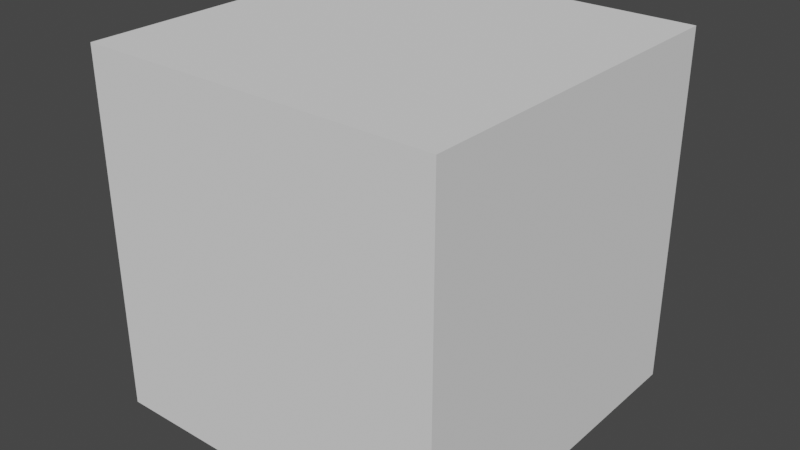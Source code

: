 # Source: modifiers.blend  (saved by Blender 4.0.35; exported with 4.5.12 LTS)
import bpy
from mathutils import Matrix  # noqa: F401  (used for matrix-valued properties, if any)

bpy.ops.wm.read_factory_settings(use_empty=True)
scene = bpy.context.scene
scene.name = 'Scene'

# ---- collections
col_collection = bpy.data.collections.new('Collection'); scene.collection.children.link(col_collection)

# ---- node groups
ng_mask = bpy.data.node_groups.new('Mask', 'GeometryNodeTree')
_s = ng_mask.interface.new_socket(name='Geometry', in_out='OUTPUT', socket_type='NodeSocketGeometry')
_s = ng_mask.interface.new_socket(name='Geometry', in_out='INPUT', socket_type='NodeSocketGeometry')
_s = ng_mask.interface.new_socket(name='Object', in_out='INPUT', socket_type='NodeSocketObject')
_s = ng_mask.interface.new_socket(name='Max distance', in_out='INPUT', socket_type='NodeSocketFloat')
_s.subtype = 'DISTANCE'
_s.default_value = 5.0
_s.min_value = 0.0
_s = ng_mask.interface.new_socket(name='Ray Direction', in_out='INPUT', socket_type='NodeSocketVector')
_s.default_value = (0.0, 0.0, 1.0)
ng_mask.is_modifier = True
_N = ng_mask.nodes; _L = ng_mask.links
n0 = _N.new('GeometryNodeObjectInfo'); n0.name = 'Object Info'; n0.location = (-474, 80)
n0.transform_space = 'RELATIVE'
n1 = _N.new('ShaderNodeSeparateXYZ'); n1.name = 'Separate XYZ'; n1.location = (-72, 80)
n2 = _N.new('GeometryNodeRaycast'); n2.name = 'Raycast'; n2.location = (-279, 80)
n3 = _N.new('NodeGroupInput'); n3.name = 'Group Input'; n3.location = (-831, 136)
n4 = _N.new('ShaderNodeMath'); n4.name = 'Math'; n4.location = (123, 80)
n4.operation = 'GREATER_THAN'
n4.inputs[1].default_value = 0.0
n5 = _N.new('NodeGroupOutput'); n5.name = 'Group Output'; n5.location = (765, 231)
n6 = _N.new('GeometryNodeSeparateGeometry'); n6.name = 'Separate Geometry'; n6.location = (563, 262)
n7 = _N.new('FunctionNodeBooleanMath'); n7.name = 'Boolean Math'; n7.location = (343, 128)
n7.operation = 'NOT'
_L.new(n6.outputs[0], n5.inputs[0])
_L.new(n0.outputs[4], n2.inputs[0])
_L.new(n2.outputs[2], n1.inputs[0])
_L.new(n1.outputs[2], n4.inputs[0])
_L.new(n3.outputs[0], n6.inputs[0])
_L.new(n7.outputs[0], n6.inputs[1])
_L.new(n3.outputs[1], n0.inputs[0])
_L.new(n3.outputs[2], n2.inputs[4])
_L.new(n3.outputs[3], n2.inputs[3])
_L.new(n4.outputs[0], n7.inputs[0])
n5.is_active_output = True

# ---- world
world_world = bpy.data.worlds.new('World'); scene.world = world_world
world_world.use_nodes = True; world_world.node_tree.nodes.clear()
_N = world_world.node_tree.nodes; _L = world_world.node_tree.links
n0 = _N.new('ShaderNodeOutputWorld'); n0.name = 'World Output'; n0.location = (300, 300)
n1 = _N.new('ShaderNodeBackground'); n1.name = 'Background'; n1.location = (10, 300)
n1.inputs[0].default_value = (0.05088, 0.05088, 0.05088, 1.0)
_L.new(n1.outputs[0], n0.inputs[0])
n0.is_active_output = True
world_world.color = (0.05088, 0.05088, 0.05088)
world_world.use_sun_shadow = False
world_world.sun_shadow_jitter_overblur = 0.0

# ---- meshes
me_cube = bpy.data.meshes.new('Cube')
me_cube.from_pydata([(-1.0, -1.0, -1.0), (-1.0, -1.0, 1.0), (-1.0, 1.0, -1.0), (-1.0, 1.0, 1.0), (1.0, -1.0, -1.0), (1.0, -1.0, 1.0), (1.0, 1.0, -1.0), (1.0, 1.0, 1.0)], [], [(0, 1, 3, 2), (2, 3, 7, 6), (6, 7, 5, 4), (4, 5, 1, 0), (2, 6, 4, 0), (7, 3, 1, 5)])
_uv = me_cube.uv_layers.new(name='UVMap')
_uv.uv.foreach_set('vector', [0.375, 0.0, 0.625, 0.0, 0.625, 0.25, 0.375, 0.25, 0.375, 0.25, 0.625, 0.25, 0.625, 0.5, 0.375, 0.5, 0.375, 0.5, 0.625, 0.5, 0.625, 0.75, 0.375, 0.75, 0.375, 0.75, 0.625, 0.75, 0.625, 1.0, 0.375, 1.0, 0.125, 0.5, 0.375, 0.5, 0.375, 0.75, 0.125, 0.75, 0.625, 0.5, 0.875, 0.5, 0.875, 0.75, 0.625, 0.75])
me_cube.update()

# ---- objects
ob_cube = bpy.data.objects.new('Cube', me_cube)

# ---- transforms, parenting, visibility, modifiers, constraints
ob_cube.location = (0.0, 0.0, 0.0)
_m = ob_cube.modifiers.new('GeometryNodes', 'NODES')
_m.node_group = ng_mask
_gi = [s.identifier for s in ng_mask.interface.items_tree if s.item_type == 'SOCKET' and s.in_out == 'INPUT']
_m[_gi[1]] = None  # Object

# ---- collection membership
col_collection.objects.link(ob_cube)

# ---- scene / render settings (as saved in the file)
scene.frame_start = 1; scene.frame_end = 250; scene.frame_set(108)
scene.render.engine = 'BLENDER_EEVEE_NEXT'
scene.cycles.sampling_pattern = 'TABULATED_SOBOL'
scene.cycles.use_light_tree = False
scene.view_settings.view_transform = 'Filmic'
bpy.context.view_layer.update()

# ---- added for rendering (the .blend has no active camera and no usable light): camera, sun
cam_auto = bpy.data.cameras.new('AutoCamera')
cam_auto.lens = 50.0
cam_auto.sensor_width = 36.0
cam_auto.clip_end = 1000.0
ob_auto_camera = bpy.data.objects.new('AutoCamera', cam_auto)
scene.collection.objects.link(ob_auto_camera)
ob_auto_camera.location = (3.20507, -3.84609, 2.56406)
ob_auto_camera.rotation_euler = (1.09748, -7.21219e-08, 0.694738)
scene.camera = ob_auto_camera
light_auto_sun = bpy.data.lights.new('AutoSun', 'SUN')
light_auto_sun.energy = 3.0
light_auto_sun.angle = 0.0523599
ob_auto_sun = bpy.data.objects.new('AutoSun', light_auto_sun)
scene.collection.objects.link(ob_auto_sun)
ob_auto_sun.rotation_euler = (0.872665, 0.174533, 0.523599)
bpy.context.view_layer.update()
